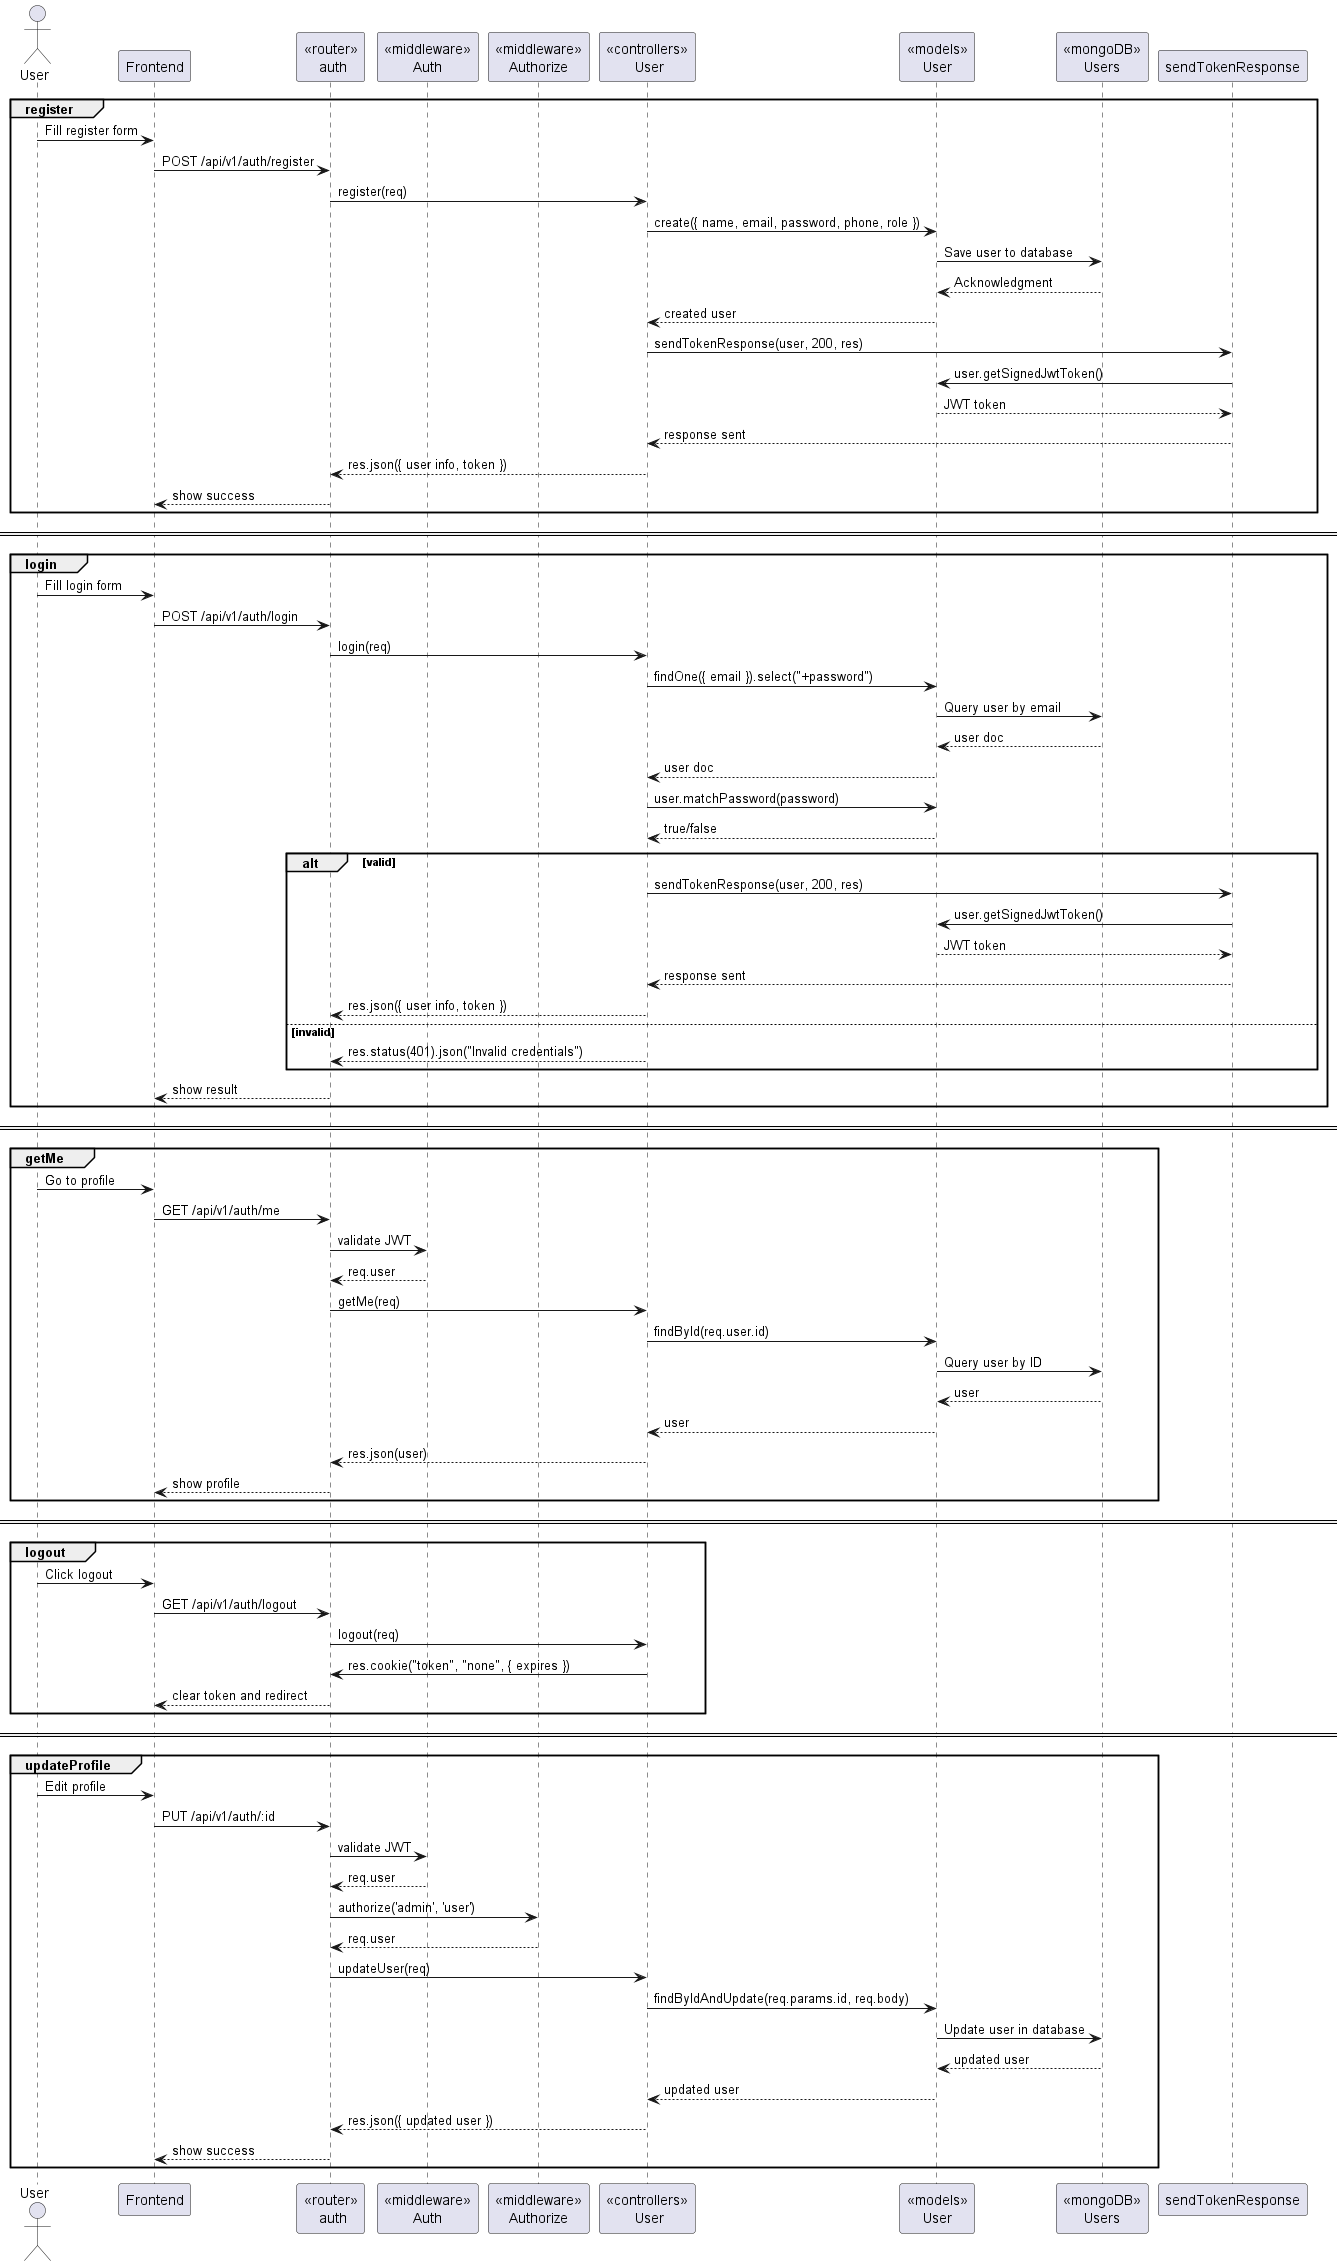

The diagram above was rendered by PlantUML. Its source (embedded in the PNG):
@startuml user

actor User
participant "Frontend"
participant "<<router>>\n auth" as Router
participant "<<middleware>>\nAuth" as Auth
participant "<<middleware>>\nAuthorize" as Authorize
participant "<<controllers>>\n User" as Controller
participant "<<models>>\nUser" as UserModel
participant "<<mongoDB>>\nUsers" as UsersDB
participant sendTokenResponse

group register
User -> Frontend : Fill register form
Frontend -> Router : POST /api/v1/auth/register
Router -> Controller : register(req)
Controller -> UserModel : create({ name, email, password, phone, role })
UserModel -> UsersDB : Save user to database
UsersDB --> UserModel : Acknowledgment
UserModel --> Controller : created user
Controller -> sendTokenResponse : sendTokenResponse(user, 200, res)
sendTokenResponse -> UserModel : user.getSignedJwtToken()
UserModel --> sendTokenResponse : JWT token
sendTokenResponse --> Controller : response sent
Controller --> Router : res.json({ user info, token })
Router --> Frontend : show success
end

== ==

group login
User -> Frontend : Fill login form
Frontend -> Router : POST /api/v1/auth/login
Router -> Controller : login(req)
Controller -> UserModel : findOne({ email }).select("+password")
UserModel -> UsersDB : Query user by email
UsersDB --> UserModel : user doc
UserModel --> Controller : user doc
Controller -> UserModel : user.matchPassword(password)
UserModel --> Controller : true/false
alt valid
  Controller -> sendTokenResponse : sendTokenResponse(user, 200, res)
  sendTokenResponse -> UserModel : user.getSignedJwtToken()
  UserModel --> sendTokenResponse : JWT token
  sendTokenResponse --> Controller : response sent
  Controller --> Router : res.json({ user info, token })
else invalid
  Controller --> Router : res.status(401).json("Invalid credentials")
end
Router --> Frontend : show result
end

== ==

group getMe
User -> Frontend : Go to profile
Frontend -> Router : GET /api/v1/auth/me
Router -> Auth : validate JWT
Auth --> Router : req.user
Router -> Controller : getMe(req)
Controller -> UserModel : findById(req.user.id)
UserModel -> UsersDB : Query user by ID
UsersDB --> UserModel : user
UserModel --> Controller : user
Controller --> Router : res.json(user)
Router --> Frontend : show profile
end

== ==

group logout
User -> Frontend : Click logout
Frontend -> Router : GET /api/v1/auth/logout
Router -> Controller : logout(req)
Controller -> Router : res.cookie("token", "none", { expires })
Router --> Frontend : clear token and redirect
end

== ==

group updateProfile
User -> Frontend : Edit profile
Frontend -> Router : PUT /api/v1/auth/:id
Router -> Auth : validate JWT
Auth --> Router : req.user
Router -> Authorize : authorize('admin', 'user')
Authorize --> Router : req.user
Router -> Controller : updateUser(req)
Controller -> UserModel : findByIdAndUpdate(req.params.id, req.body)
UserModel -> UsersDB : Update user in database
UsersDB --> UserModel : updated user
UserModel --> Controller : updated user
Controller --> Router : res.json({ updated user })
Router --> Frontend : show success
end

@enduml